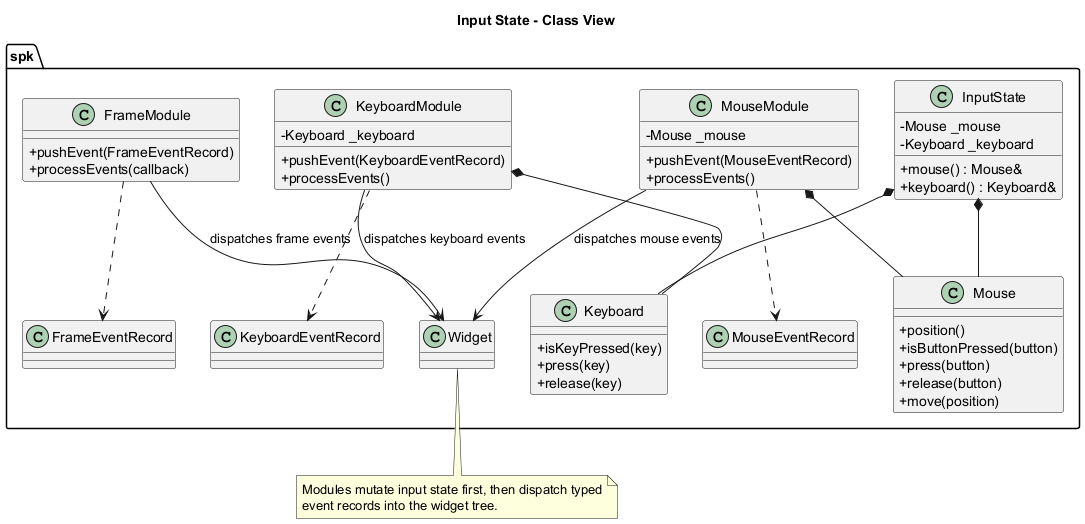

The diagram above was rendered by PlantUML. Its source (embedded in the PNG):
@startuml
title Input State - Class View

skinparam classAttributeIconSize 0

namespace spk {
	class InputState {
		- Mouse _mouse
		- Keyboard _keyboard
		+ mouse() : Mouse&
		+ keyboard() : Keyboard&
	}

	class Mouse {
		+ position()
		+ isButtonPressed(button)
		+ press(button)
		+ release(button)
		+ move(position)
	}

	class Keyboard {
		+ isKeyPressed(key)
		+ press(key)
		+ release(key)
	}

	class MouseEventRecord
	class KeyboardEventRecord
	class FrameEventRecord

	class MouseModule {
		- Mouse _mouse
		+ pushEvent(MouseEventRecord)
		+ processEvents()
	}

	class KeyboardModule {
		- Keyboard _keyboard
		+ pushEvent(KeyboardEventRecord)
		+ processEvents()
	}

	class FrameModule {
		+ pushEvent(FrameEventRecord)
		+ processEvents(callback)
	}

	class Widget
}

spk.InputState *-- spk.Mouse
spk.InputState *-- spk.Keyboard
spk.MouseModule *-- spk.Mouse
spk.KeyboardModule *-- spk.Keyboard
spk.MouseModule ..> spk.MouseEventRecord
spk.KeyboardModule ..> spk.KeyboardEventRecord
spk.FrameModule ..> spk.FrameEventRecord
spk.MouseModule --> spk.Widget : dispatches mouse events
spk.KeyboardModule --> spk.Widget : dispatches keyboard events
spk.FrameModule --> spk.Widget : dispatches frame events

note bottom
Modules mutate input state first, then dispatch typed
event records into the widget tree.
end note

@enduml